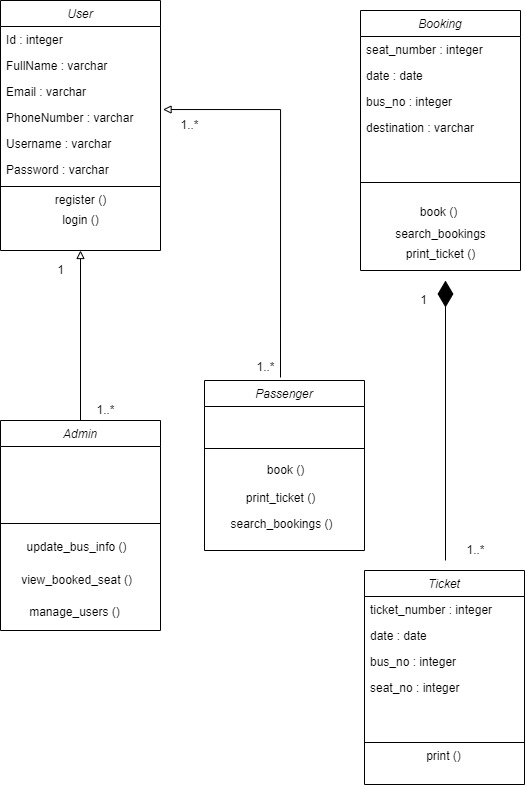

The diagram above was exported from draw.io. Its source (the exported page's mxGraphModel, read from the mxfile embedded in the PNG):
<mxGraphModel dx="739" dy="902" grid="1" gridSize="10" guides="1" tooltips="1" connect="1" arrows="1" fold="1" page="1" pageScale="1" pageWidth="827" pageHeight="1169" math="0" shadow="0">
  <root>
    <mxCell id="WIyWlLk6GJQsqaUBKTNV-0" />
    <mxCell id="WIyWlLk6GJQsqaUBKTNV-1" parent="WIyWlLk6GJQsqaUBKTNV-0" />
    <mxCell id="qZxhXtoX-FkFnH3F90Sz-34" style="edgeStyle=orthogonalEdgeStyle;rounded=0;orthogonalLoop=1;jettySize=auto;html=1;entryX=0.5;entryY=0;entryDx=0;entryDy=0;endArrow=none;endFill=0;startArrow=block;startFill=0;" edge="1" parent="WIyWlLk6GJQsqaUBKTNV-1" source="zkfFHV4jXpPFQw0GAbJ--0" target="qZxhXtoX-FkFnH3F90Sz-7">
      <mxGeometry relative="1" as="geometry" />
    </mxCell>
    <mxCell id="zkfFHV4jXpPFQw0GAbJ--0" value="User" style="swimlane;fontStyle=2;align=center;verticalAlign=top;childLayout=stackLayout;horizontal=1;startSize=26;horizontalStack=0;resizeParent=1;resizeLast=0;collapsible=1;marginBottom=0;rounded=0;shadow=0;strokeWidth=1;" parent="WIyWlLk6GJQsqaUBKTNV-1" vertex="1">
      <mxGeometry x="210" y="110" width="160" height="250" as="geometry">
        <mxRectangle x="230" y="140" width="160" height="26" as="alternateBounds" />
      </mxGeometry>
    </mxCell>
    <mxCell id="zkfFHV4jXpPFQw0GAbJ--1" value="Id : integer" style="text;align=left;verticalAlign=top;spacingLeft=4;spacingRight=4;overflow=hidden;rotatable=0;points=[[0,0.5],[1,0.5]];portConstraint=eastwest;" parent="zkfFHV4jXpPFQw0GAbJ--0" vertex="1">
      <mxGeometry y="26" width="160" height="26" as="geometry" />
    </mxCell>
    <mxCell id="qZxhXtoX-FkFnH3F90Sz-42" value="FullName : varchar" style="text;align=left;verticalAlign=top;spacingLeft=4;spacingRight=4;overflow=hidden;rotatable=0;points=[[0,0.5],[1,0.5]];portConstraint=eastwest;" vertex="1" parent="zkfFHV4jXpPFQw0GAbJ--0">
      <mxGeometry y="52" width="160" height="26" as="geometry" />
    </mxCell>
    <mxCell id="qZxhXtoX-FkFnH3F90Sz-0" value="Email : varchar" style="text;align=left;verticalAlign=top;spacingLeft=4;spacingRight=4;overflow=hidden;rotatable=0;points=[[0,0.5],[1,0.5]];portConstraint=eastwest;" vertex="1" parent="zkfFHV4jXpPFQw0GAbJ--0">
      <mxGeometry y="78" width="160" height="26" as="geometry" />
    </mxCell>
    <mxCell id="qZxhXtoX-FkFnH3F90Sz-1" value="PhoneNumber : varchar" style="text;align=left;verticalAlign=top;spacingLeft=4;spacingRight=4;overflow=hidden;rotatable=0;points=[[0,0.5],[1,0.5]];portConstraint=eastwest;" vertex="1" parent="zkfFHV4jXpPFQw0GAbJ--0">
      <mxGeometry y="104" width="160" height="26" as="geometry" />
    </mxCell>
    <mxCell id="zkfFHV4jXpPFQw0GAbJ--2" value="Username : varchar" style="text;align=left;verticalAlign=top;spacingLeft=4;spacingRight=4;overflow=hidden;rotatable=0;points=[[0,0.5],[1,0.5]];portConstraint=eastwest;rounded=0;shadow=0;html=0;" parent="zkfFHV4jXpPFQw0GAbJ--0" vertex="1">
      <mxGeometry y="130" width="160" height="26" as="geometry" />
    </mxCell>
    <mxCell id="zkfFHV4jXpPFQw0GAbJ--3" value="Password : varchar" style="text;align=left;verticalAlign=top;spacingLeft=4;spacingRight=4;overflow=hidden;rotatable=0;points=[[0,0.5],[1,0.5]];portConstraint=eastwest;rounded=0;shadow=0;html=0;" parent="zkfFHV4jXpPFQw0GAbJ--0" vertex="1">
      <mxGeometry y="156" width="160" height="26" as="geometry" />
    </mxCell>
    <mxCell id="zkfFHV4jXpPFQw0GAbJ--4" value="" style="line;html=1;strokeWidth=1;align=left;verticalAlign=middle;spacingTop=-1;spacingLeft=3;spacingRight=3;rotatable=0;labelPosition=right;points=[];portConstraint=eastwest;" parent="zkfFHV4jXpPFQw0GAbJ--0" vertex="1">
      <mxGeometry y="182" width="160" height="8" as="geometry" />
    </mxCell>
    <mxCell id="qZxhXtoX-FkFnH3F90Sz-3" value="register ()" style="text;html=1;align=center;verticalAlign=middle;resizable=0;points=[];autosize=1;strokeColor=none;fillColor=none;" vertex="1" parent="zkfFHV4jXpPFQw0GAbJ--0">
      <mxGeometry y="190" width="160" height="20" as="geometry" />
    </mxCell>
    <mxCell id="qZxhXtoX-FkFnH3F90Sz-2" value="login ()" style="text;html=1;align=center;verticalAlign=middle;resizable=0;points=[];autosize=1;strokeColor=none;fillColor=none;" vertex="1" parent="zkfFHV4jXpPFQw0GAbJ--0">
      <mxGeometry y="210" width="160" height="20" as="geometry" />
    </mxCell>
    <mxCell id="qZxhXtoX-FkFnH3F90Sz-7" value="Admin" style="swimlane;fontStyle=2;align=center;verticalAlign=top;childLayout=stackLayout;horizontal=1;startSize=26;horizontalStack=0;resizeParent=1;resizeLast=0;collapsible=1;marginBottom=0;rounded=0;shadow=0;strokeWidth=1;" vertex="1" parent="WIyWlLk6GJQsqaUBKTNV-1">
      <mxGeometry x="210" y="530" width="160" height="210" as="geometry">
        <mxRectangle x="230" y="140" width="160" height="26" as="alternateBounds" />
      </mxGeometry>
    </mxCell>
    <mxCell id="qZxhXtoX-FkFnH3F90Sz-13" value="" style="line;html=1;strokeWidth=1;align=left;verticalAlign=middle;spacingTop=-1;spacingLeft=3;spacingRight=3;rotatable=0;labelPosition=right;points=[];portConstraint=eastwest;" vertex="1" parent="qZxhXtoX-FkFnH3F90Sz-7">
      <mxGeometry y="26" width="160" height="154" as="geometry" />
    </mxCell>
    <mxCell id="qZxhXtoX-FkFnH3F90Sz-19" value="Booking" style="swimlane;fontStyle=2;align=center;verticalAlign=top;childLayout=stackLayout;horizontal=1;startSize=26;horizontalStack=0;resizeParent=1;resizeLast=0;collapsible=1;marginBottom=0;rounded=0;shadow=0;strokeWidth=1;" vertex="1" parent="WIyWlLk6GJQsqaUBKTNV-1">
      <mxGeometry x="570" y="120" width="160" height="260" as="geometry">
        <mxRectangle x="230" y="140" width="160" height="26" as="alternateBounds" />
      </mxGeometry>
    </mxCell>
    <mxCell id="qZxhXtoX-FkFnH3F90Sz-43" value="seat_number : integer" style="text;align=left;verticalAlign=top;spacingLeft=4;spacingRight=4;overflow=hidden;rotatable=0;points=[[0,0.5],[1,0.5]];portConstraint=eastwest;" vertex="1" parent="qZxhXtoX-FkFnH3F90Sz-19">
      <mxGeometry y="26" width="160" height="26" as="geometry" />
    </mxCell>
    <mxCell id="qZxhXtoX-FkFnH3F90Sz-44" value="date : date" style="text;align=left;verticalAlign=top;spacingLeft=4;spacingRight=4;overflow=hidden;rotatable=0;points=[[0,0.5],[1,0.5]];portConstraint=eastwest;" vertex="1" parent="qZxhXtoX-FkFnH3F90Sz-19">
      <mxGeometry y="52" width="160" height="26" as="geometry" />
    </mxCell>
    <mxCell id="qZxhXtoX-FkFnH3F90Sz-45" value="bus_no : integer" style="text;align=left;verticalAlign=top;spacingLeft=4;spacingRight=4;overflow=hidden;rotatable=0;points=[[0,0.5],[1,0.5]];portConstraint=eastwest;" vertex="1" parent="qZxhXtoX-FkFnH3F90Sz-19">
      <mxGeometry y="78" width="160" height="26" as="geometry" />
    </mxCell>
    <mxCell id="qZxhXtoX-FkFnH3F90Sz-46" value="destination : varchar" style="text;align=left;verticalAlign=top;spacingLeft=4;spacingRight=4;overflow=hidden;rotatable=0;points=[[0,0.5],[1,0.5]];portConstraint=eastwest;" vertex="1" parent="qZxhXtoX-FkFnH3F90Sz-19">
      <mxGeometry y="104" width="160" height="26" as="geometry" />
    </mxCell>
    <mxCell id="qZxhXtoX-FkFnH3F90Sz-20" value="" style="line;html=1;strokeWidth=1;align=left;verticalAlign=middle;spacingTop=-1;spacingLeft=3;spacingRight=3;rotatable=0;labelPosition=right;points=[];portConstraint=eastwest;" vertex="1" parent="qZxhXtoX-FkFnH3F90Sz-19">
      <mxGeometry y="130" width="160" height="84" as="geometry" />
    </mxCell>
    <mxCell id="qZxhXtoX-FkFnH3F90Sz-70" value="search_bookings" style="text;html=1;align=center;verticalAlign=middle;resizable=0;points=[];autosize=1;strokeColor=none;fillColor=none;" vertex="1" parent="qZxhXtoX-FkFnH3F90Sz-19">
      <mxGeometry y="214" width="160" height="20" as="geometry" />
    </mxCell>
    <mxCell id="qZxhXtoX-FkFnH3F90Sz-69" value="print_ticket ()" style="text;html=1;align=center;verticalAlign=middle;resizable=0;points=[];autosize=1;strokeColor=none;fillColor=none;" vertex="1" parent="qZxhXtoX-FkFnH3F90Sz-19">
      <mxGeometry y="234" width="160" height="20" as="geometry" />
    </mxCell>
    <mxCell id="qZxhXtoX-FkFnH3F90Sz-26" value="Ticket" style="swimlane;fontStyle=2;align=center;verticalAlign=top;childLayout=stackLayout;horizontal=1;startSize=26;horizontalStack=0;resizeParent=1;resizeLast=0;collapsible=1;marginBottom=0;rounded=0;shadow=0;strokeWidth=1;" vertex="1" parent="WIyWlLk6GJQsqaUBKTNV-1">
      <mxGeometry x="574" y="680" width="160" height="214" as="geometry">
        <mxRectangle x="230" y="140" width="160" height="26" as="alternateBounds" />
      </mxGeometry>
    </mxCell>
    <mxCell id="qZxhXtoX-FkFnH3F90Sz-50" value="ticket_number : integer" style="text;align=left;verticalAlign=top;spacingLeft=4;spacingRight=4;overflow=hidden;rotatable=0;points=[[0,0.5],[1,0.5]];portConstraint=eastwest;rounded=0;shadow=0;html=0;" vertex="1" parent="qZxhXtoX-FkFnH3F90Sz-26">
      <mxGeometry y="26" width="160" height="26" as="geometry" />
    </mxCell>
    <mxCell id="qZxhXtoX-FkFnH3F90Sz-51" value="date : date" style="text;align=left;verticalAlign=top;spacingLeft=4;spacingRight=4;overflow=hidden;rotatable=0;points=[[0,0.5],[1,0.5]];portConstraint=eastwest;rounded=0;shadow=0;html=0;" vertex="1" parent="qZxhXtoX-FkFnH3F90Sz-26">
      <mxGeometry y="52" width="160" height="26" as="geometry" />
    </mxCell>
    <mxCell id="qZxhXtoX-FkFnH3F90Sz-52" value="bus_no : integer" style="text;align=left;verticalAlign=top;spacingLeft=4;spacingRight=4;overflow=hidden;rotatable=0;points=[[0,0.5],[1,0.5]];portConstraint=eastwest;rounded=0;shadow=0;html=0;" vertex="1" parent="qZxhXtoX-FkFnH3F90Sz-26">
      <mxGeometry y="78" width="160" height="26" as="geometry" />
    </mxCell>
    <mxCell id="qZxhXtoX-FkFnH3F90Sz-53" value="seat_no : integer" style="text;align=left;verticalAlign=top;spacingLeft=4;spacingRight=4;overflow=hidden;rotatable=0;points=[[0,0.5],[1,0.5]];portConstraint=eastwest;rounded=0;shadow=0;html=0;" vertex="1" parent="qZxhXtoX-FkFnH3F90Sz-26">
      <mxGeometry y="104" width="160" height="26" as="geometry" />
    </mxCell>
    <mxCell id="qZxhXtoX-FkFnH3F90Sz-27" value="" style="line;html=1;strokeWidth=1;align=left;verticalAlign=middle;spacingTop=-1;spacingLeft=3;spacingRight=3;rotatable=0;labelPosition=right;points=[];portConstraint=eastwest;" vertex="1" parent="qZxhXtoX-FkFnH3F90Sz-26">
      <mxGeometry y="130" width="160" height="84" as="geometry" />
    </mxCell>
    <mxCell id="qZxhXtoX-FkFnH3F90Sz-35" value="1" style="text;html=1;align=center;verticalAlign=middle;resizable=0;points=[];autosize=1;strokeColor=none;fillColor=none;" vertex="1" parent="WIyWlLk6GJQsqaUBKTNV-1">
      <mxGeometry x="260" y="370" width="20" height="20" as="geometry" />
    </mxCell>
    <mxCell id="qZxhXtoX-FkFnH3F90Sz-36" value="1..*" style="text;html=1;align=center;verticalAlign=middle;resizable=0;points=[];autosize=1;strokeColor=none;fillColor=none;" vertex="1" parent="WIyWlLk6GJQsqaUBKTNV-1">
      <mxGeometry x="300" y="510" width="30" height="20" as="geometry" />
    </mxCell>
    <mxCell id="qZxhXtoX-FkFnH3F90Sz-41" value="1" style="text;html=1;align=center;verticalAlign=middle;resizable=0;points=[];autosize=1;strokeColor=none;fillColor=none;" vertex="1" parent="WIyWlLk6GJQsqaUBKTNV-1">
      <mxGeometry x="623" y="400" width="20" height="20" as="geometry" />
    </mxCell>
    <mxCell id="qZxhXtoX-FkFnH3F90Sz-47" value="1..*" style="text;html=1;align=center;verticalAlign=middle;resizable=0;points=[];autosize=1;strokeColor=none;fillColor=none;" vertex="1" parent="WIyWlLk6GJQsqaUBKTNV-1">
      <mxGeometry x="670" y="650" width="30" height="20" as="geometry" />
    </mxCell>
    <mxCell id="qZxhXtoX-FkFnH3F90Sz-48" value="" style="endArrow=diamondThin;endFill=1;endSize=24;html=1;rounded=0;" edge="1" parent="WIyWlLk6GJQsqaUBKTNV-1">
      <mxGeometry width="160" relative="1" as="geometry">
        <mxPoint x="655" y="670" as="sourcePoint" />
        <mxPoint x="655" y="390" as="targetPoint" />
      </mxGeometry>
    </mxCell>
    <mxCell id="qZxhXtoX-FkFnH3F90Sz-58" value="Passenger" style="swimlane;fontStyle=2;align=center;verticalAlign=top;childLayout=stackLayout;horizontal=1;startSize=26;horizontalStack=0;resizeParent=1;resizeLast=0;collapsible=1;marginBottom=0;rounded=0;shadow=0;strokeWidth=1;" vertex="1" parent="WIyWlLk6GJQsqaUBKTNV-1">
      <mxGeometry x="414" y="490" width="160" height="170" as="geometry">
        <mxRectangle x="230" y="140" width="160" height="26" as="alternateBounds" />
      </mxGeometry>
    </mxCell>
    <mxCell id="qZxhXtoX-FkFnH3F90Sz-59" value="" style="line;html=1;strokeWidth=1;align=left;verticalAlign=middle;spacingTop=-1;spacingLeft=3;spacingRight=3;rotatable=0;labelPosition=right;points=[];portConstraint=eastwest;" vertex="1" parent="qZxhXtoX-FkFnH3F90Sz-58">
      <mxGeometry y="26" width="160" height="84" as="geometry" />
    </mxCell>
    <mxCell id="qZxhXtoX-FkFnH3F90Sz-63" style="edgeStyle=orthogonalEdgeStyle;rounded=0;orthogonalLoop=1;jettySize=auto;html=1;entryX=0.5;entryY=0;entryDx=0;entryDy=0;endArrow=none;endFill=0;startArrow=block;startFill=0;exitX=1.016;exitY=0.194;exitDx=0;exitDy=0;exitPerimeter=0;" edge="1" parent="WIyWlLk6GJQsqaUBKTNV-1" source="qZxhXtoX-FkFnH3F90Sz-1">
      <mxGeometry relative="1" as="geometry">
        <mxPoint x="490" y="397.0000000000002" as="sourcePoint" />
        <mxPoint x="490" y="487" as="targetPoint" />
        <Array as="points">
          <mxPoint x="490" y="219" />
        </Array>
      </mxGeometry>
    </mxCell>
    <mxCell id="qZxhXtoX-FkFnH3F90Sz-64" value="1..*" style="text;html=1;align=center;verticalAlign=middle;resizable=0;points=[];autosize=1;strokeColor=none;fillColor=none;" vertex="1" parent="WIyWlLk6GJQsqaUBKTNV-1">
      <mxGeometry x="460" y="467" width="30" height="20" as="geometry" />
    </mxCell>
    <mxCell id="qZxhXtoX-FkFnH3F90Sz-65" value="1..*" style="text;html=1;align=center;verticalAlign=middle;resizable=0;points=[];autosize=1;strokeColor=none;fillColor=none;" vertex="1" parent="WIyWlLk6GJQsqaUBKTNV-1">
      <mxGeometry x="384" y="225" width="30" height="20" as="geometry" />
    </mxCell>
    <mxCell id="qZxhXtoX-FkFnH3F90Sz-67" value="book ()" style="text;html=1;align=center;verticalAlign=middle;resizable=0;points=[];autosize=1;strokeColor=none;fillColor=none;" vertex="1" parent="WIyWlLk6GJQsqaUBKTNV-1">
      <mxGeometry x="623" y="312" width="50" height="20" as="geometry" />
    </mxCell>
    <mxCell id="qZxhXtoX-FkFnH3F90Sz-73" value="update_bus_info ()" style="text;html=1;align=center;verticalAlign=middle;resizable=0;points=[];autosize=1;strokeColor=none;fillColor=none;" vertex="1" parent="WIyWlLk6GJQsqaUBKTNV-1">
      <mxGeometry x="226" y="647" width="120" height="20" as="geometry" />
    </mxCell>
    <mxCell id="qZxhXtoX-FkFnH3F90Sz-74" value="view_booked_seat ()" style="text;html=1;align=center;verticalAlign=middle;resizable=0;points=[];autosize=1;strokeColor=none;fillColor=none;" vertex="1" parent="WIyWlLk6GJQsqaUBKTNV-1">
      <mxGeometry x="221" y="680" width="130" height="20" as="geometry" />
    </mxCell>
    <mxCell id="qZxhXtoX-FkFnH3F90Sz-75" value="manage_users ()" style="text;html=1;align=center;verticalAlign=middle;resizable=0;points=[];autosize=1;strokeColor=none;fillColor=none;" vertex="1" parent="WIyWlLk6GJQsqaUBKTNV-1">
      <mxGeometry x="229" y="712" width="110" height="20" as="geometry" />
    </mxCell>
    <mxCell id="qZxhXtoX-FkFnH3F90Sz-76" value="book ()" style="text;html=1;align=center;verticalAlign=middle;resizable=0;points=[];autosize=1;strokeColor=none;fillColor=none;" vertex="1" parent="WIyWlLk6GJQsqaUBKTNV-1">
      <mxGeometry x="470" y="570" width="50" height="20" as="geometry" />
    </mxCell>
    <mxCell id="qZxhXtoX-FkFnH3F90Sz-77" value="print_ticket ()" style="text;html=1;align=center;verticalAlign=middle;resizable=0;points=[];autosize=1;strokeColor=none;fillColor=none;" vertex="1" parent="WIyWlLk6GJQsqaUBKTNV-1">
      <mxGeometry x="450" y="598" width="80" height="20" as="geometry" />
    </mxCell>
    <mxCell id="qZxhXtoX-FkFnH3F90Sz-78" value="search_bookings ()" style="text;html=1;align=center;verticalAlign=middle;resizable=0;points=[];autosize=1;strokeColor=none;fillColor=none;" vertex="1" parent="WIyWlLk6GJQsqaUBKTNV-1">
      <mxGeometry x="431" y="624" width="120" height="20" as="geometry" />
    </mxCell>
    <mxCell id="qZxhXtoX-FkFnH3F90Sz-79" value="print ()" style="text;html=1;align=center;verticalAlign=middle;resizable=0;points=[];autosize=1;strokeColor=none;fillColor=none;" vertex="1" parent="WIyWlLk6GJQsqaUBKTNV-1">
      <mxGeometry x="628" y="856" width="50" height="20" as="geometry" />
    </mxCell>
  </root>
</mxGraphModel>